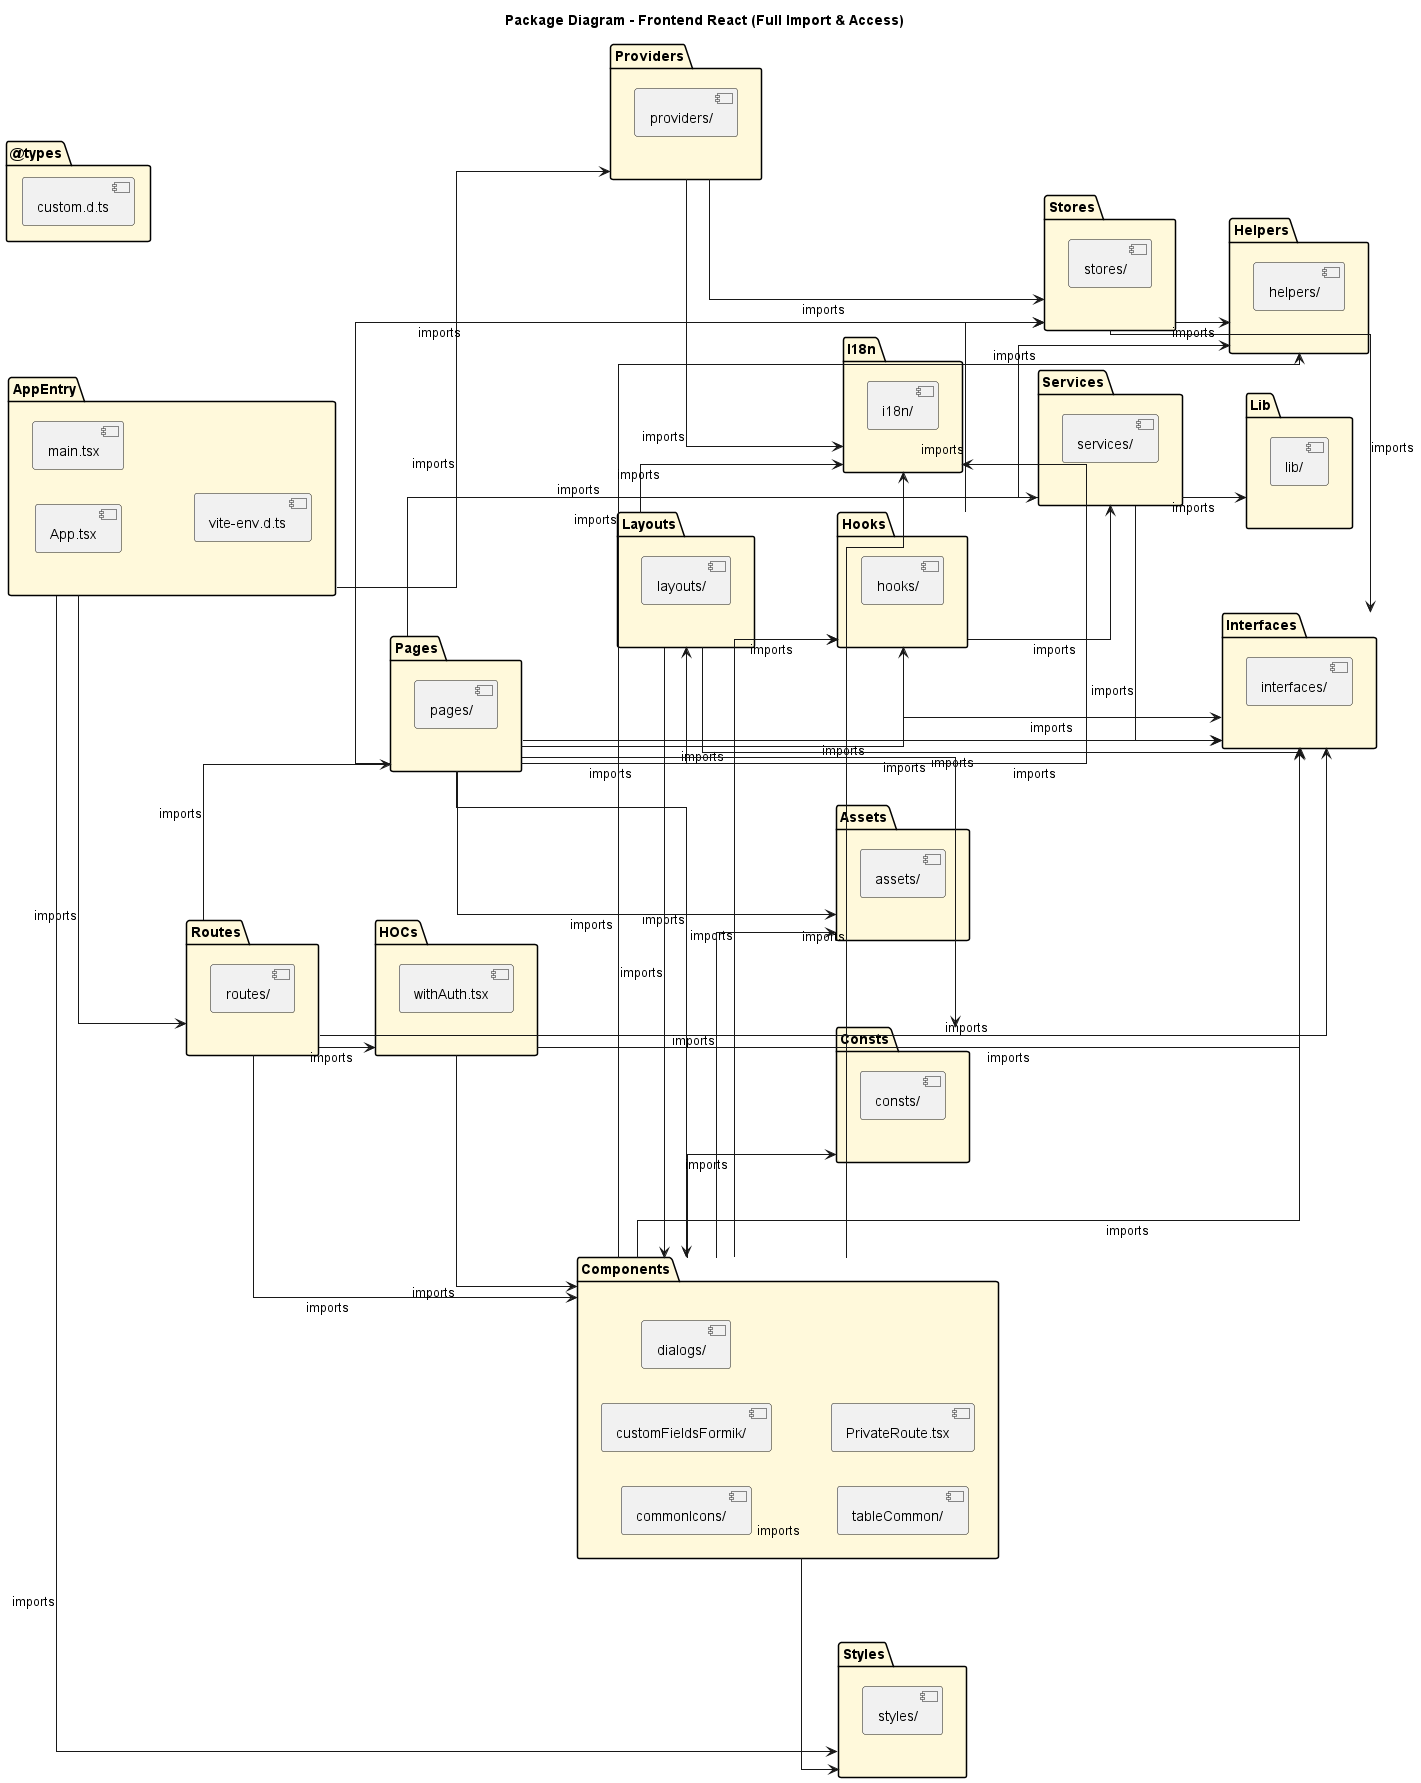

The diagram above was rendered by PlantUML. Its source (embedded in the PNG):
@startuml
skinparam packageBackgroundColor #FFF9DB
title Package Diagram - Frontend React (Full Import & Access)
left to right direction
skinparam linetype ortho

' === Package definitions ===
package "AppEntry" {
  [App.tsx]
  [main.tsx]
  [vite-env.d.ts]
}

package "@types" {
  [custom.d.ts]
}

package "HOCs" {
  [withAuth.tsx]
}

package "Assets" {
  [assets/]
}

package "Consts" {
  [consts/]
}

package "Helpers" {
  [helpers/]
}

package "Components" {
  [commonIcons/]
  [consts/]
  [customFieldsFormik/]
  [dialogs/]
  [tableCommon/]
  [PrivateRoute.tsx]
}

package "Hooks" {
  [hooks/]
}

package "I18n" {
  [i18n/]
}

package "Interfaces" {
  [interfaces/]
}

package "Layouts" {
  [layouts/]
}

package "Lib" {
  [lib/]
}

package "Pages" {
  [pages/]
}

package "Providers" {
  [providers/]
}

package "Routes" {
  [routes/]
}

package "Services" {
  [services/]
}

package "Stores" {
  [stores/]
}

package "Styles" {
  [styles/]
}

' === Main import/access relationships ===

' App Entry imports
AppEntry --> Providers : imports
AppEntry --> Routes : imports
AppEntry --> Styles : imports

' Routes imports
Routes --> Pages : imports
Routes --> Components : imports
Routes --> HOCs : imports
Routes --> Interfaces : imports

' Pages imports
Pages --> Components : imports
Pages --> Layouts : imports
Pages --> Hooks : imports
Pages --> Services : imports
Pages --> Stores : imports
Pages --> Interfaces : imports
Pages --> I18n : imports

' Components imports
Components --> Hooks : imports
Components --> Interfaces : imports
Components --> I18n : imports
Components --> Styles : imports
Components --> Helpers : imports

' Layouts imports
Layouts --> Components : imports
Layouts --> Hooks : imports
Layouts --> Interfaces : imports
Layouts --> I18n : imports

' Services imports
Services --> Interfaces : imports
Services --> Helpers : imports
Services --> Lib : imports

' Stores imports
Stores --> Interfaces : imports
Stores --> Helpers : imports

' Hooks imports
Hooks --> Services : imports
Hooks --> Stores : imports
Hooks --> Interfaces : imports

' Providers imports
Providers --> Stores : imports
Providers --> I18n : imports

' HOCs imports
HOCs --> Components : imports
HOCs --> Interfaces : imports

' Global imports
Components --> Assets : imports
Components --> Consts : imports
Pages --> Assets : imports
Pages --> Consts : imports

@enduml